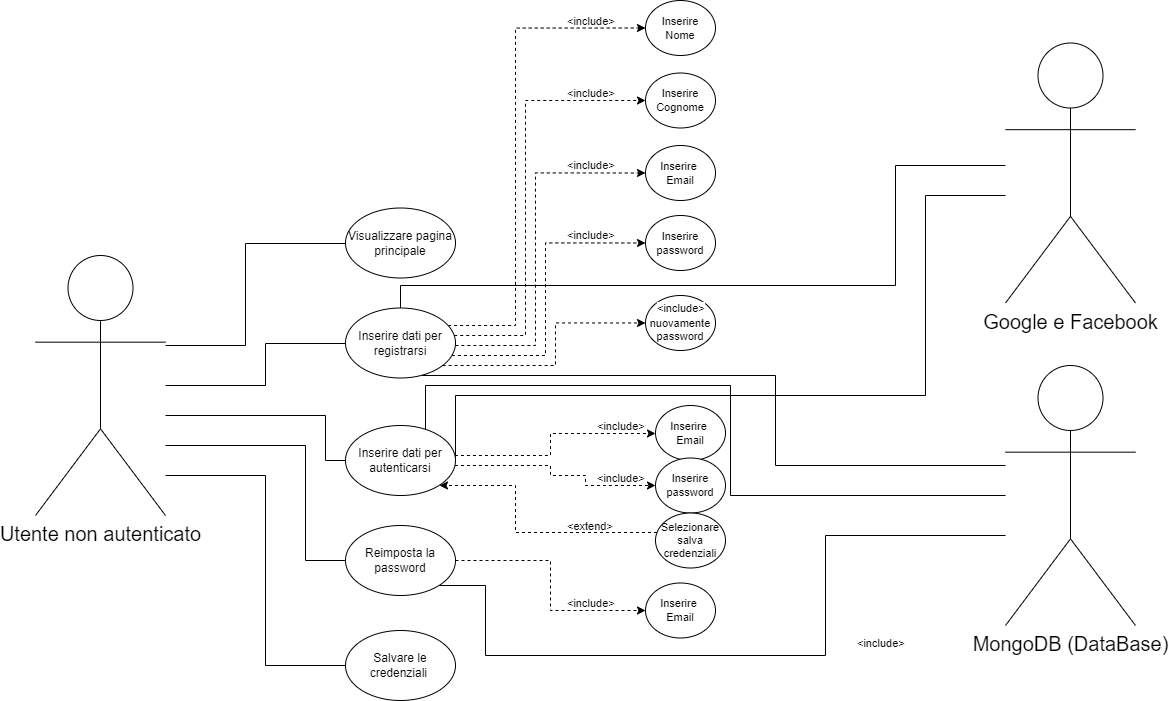

The diagram above was exported from draw.io. Its source (the exported page's mxGraphModel, read from the mxfile embedded in the PNG):
<mxGraphModel dx="1240" dy="596" grid="1" gridSize="10" guides="1" tooltips="1" connect="1" arrows="1" fold="1" page="1" pageScale="1" pageWidth="827" pageHeight="1169" math="0" shadow="0">
  <root>
    <mxCell id="0" />
    <mxCell id="1" parent="0" />
    <mxCell id="swm43nF_sXZ8Gv55U6hM-12" value="Visualizzare pagina principale" style="ellipse;whiteSpace=wrap;html=1;" parent="1" vertex="1">
      <mxGeometry x="390" y="232.5" width="110" height="70" as="geometry" />
    </mxCell>
    <mxCell id="swm43nF_sXZ8Gv55U6hM-35" style="edgeStyle=orthogonalEdgeStyle;rounded=0;orthogonalLoop=1;jettySize=auto;html=1;entryX=0;entryY=0.5;entryDx=0;entryDy=0;fontSize=11;dashed=1;" parent="1" source="swm43nF_sXZ8Gv55U6hM-13" target="swm43nF_sXZ8Gv55U6hM-29" edge="1">
      <mxGeometry relative="1" as="geometry">
        <Array as="points">
          <mxPoint x="560" y="350" />
          <mxPoint x="560" y="53" />
        </Array>
      </mxGeometry>
    </mxCell>
    <mxCell id="swm43nF_sXZ8Gv55U6hM-36" style="edgeStyle=orthogonalEdgeStyle;rounded=0;orthogonalLoop=1;jettySize=auto;html=1;entryX=0;entryY=0.5;entryDx=0;entryDy=0;fontSize=11;dashed=1;" parent="1" source="swm43nF_sXZ8Gv55U6hM-13" target="swm43nF_sXZ8Gv55U6hM-28" edge="1">
      <mxGeometry relative="1" as="geometry">
        <Array as="points">
          <mxPoint x="570" y="360" />
          <mxPoint x="570" y="125" />
        </Array>
      </mxGeometry>
    </mxCell>
    <mxCell id="swm43nF_sXZ8Gv55U6hM-37" style="edgeStyle=orthogonalEdgeStyle;rounded=0;orthogonalLoop=1;jettySize=auto;html=1;entryX=0;entryY=0.5;entryDx=0;entryDy=0;fontSize=11;dashed=1;" parent="1" source="swm43nF_sXZ8Gv55U6hM-13" target="swm43nF_sXZ8Gv55U6hM-30" edge="1">
      <mxGeometry relative="1" as="geometry">
        <Array as="points">
          <mxPoint x="580" y="370" />
          <mxPoint x="580" y="198" />
        </Array>
      </mxGeometry>
    </mxCell>
    <mxCell id="swm43nF_sXZ8Gv55U6hM-38" style="edgeStyle=orthogonalEdgeStyle;rounded=0;orthogonalLoop=1;jettySize=auto;html=1;entryX=0;entryY=0.5;entryDx=0;entryDy=0;fontSize=11;dashed=1;" parent="1" source="swm43nF_sXZ8Gv55U6hM-13" target="swm43nF_sXZ8Gv55U6hM-31" edge="1">
      <mxGeometry relative="1" as="geometry">
        <Array as="points">
          <mxPoint x="590" y="380" />
          <mxPoint x="590" y="268" />
        </Array>
      </mxGeometry>
    </mxCell>
    <mxCell id="swm43nF_sXZ8Gv55U6hM-39" style="edgeStyle=orthogonalEdgeStyle;rounded=0;orthogonalLoop=1;jettySize=auto;html=1;entryX=0;entryY=0.5;entryDx=0;entryDy=0;fontSize=11;dashed=1;" parent="1" source="swm43nF_sXZ8Gv55U6hM-13" target="swm43nF_sXZ8Gv55U6hM-32" edge="1">
      <mxGeometry relative="1" as="geometry">
        <Array as="points">
          <mxPoint x="600" y="390" />
          <mxPoint x="600" y="348" />
        </Array>
      </mxGeometry>
    </mxCell>
    <mxCell id="QnI8u392KXG1E_JasSCB-2" style="edgeStyle=orthogonalEdgeStyle;rounded=0;orthogonalLoop=1;jettySize=auto;html=1;endArrow=none;endFill=0;" edge="1" parent="1" source="swm43nF_sXZ8Gv55U6hM-13" target="QnI8u392KXG1E_JasSCB-1">
      <mxGeometry relative="1" as="geometry">
        <Array as="points">
          <mxPoint x="820" y="400" />
          <mxPoint x="820" y="490" />
        </Array>
      </mxGeometry>
    </mxCell>
    <mxCell id="QnI8u392KXG1E_JasSCB-7" style="edgeStyle=orthogonalEdgeStyle;rounded=0;orthogonalLoop=1;jettySize=auto;html=1;endArrow=none;endFill=0;" edge="1" parent="1" source="swm43nF_sXZ8Gv55U6hM-13" target="QnI8u392KXG1E_JasSCB-6">
      <mxGeometry relative="1" as="geometry">
        <Array as="points">
          <mxPoint x="445" y="310" />
          <mxPoint x="940" y="310" />
          <mxPoint x="940" y="190" />
        </Array>
      </mxGeometry>
    </mxCell>
    <mxCell id="swm43nF_sXZ8Gv55U6hM-13" value="Inserire dati per registrarsi" style="ellipse;whiteSpace=wrap;html=1;" parent="1" vertex="1">
      <mxGeometry x="390" y="332.5" width="110" height="70" as="geometry" />
    </mxCell>
    <mxCell id="swm43nF_sXZ8Gv55U6hM-51" style="edgeStyle=orthogonalEdgeStyle;rounded=0;orthogonalLoop=1;jettySize=auto;html=1;entryX=0;entryY=0.5;entryDx=0;entryDy=0;dashed=1;fontSize=11;" parent="1" source="swm43nF_sXZ8Gv55U6hM-14" target="swm43nF_sXZ8Gv55U6hM-49" edge="1">
      <mxGeometry relative="1" as="geometry">
        <Array as="points">
          <mxPoint x="595" y="480" />
          <mxPoint x="595" y="458" />
          <mxPoint x="700" y="458" />
        </Array>
      </mxGeometry>
    </mxCell>
    <mxCell id="swm43nF_sXZ8Gv55U6hM-52" style="edgeStyle=orthogonalEdgeStyle;rounded=0;orthogonalLoop=1;jettySize=auto;html=1;entryX=0;entryY=0.5;entryDx=0;entryDy=0;dashed=1;fontSize=11;" parent="1" source="swm43nF_sXZ8Gv55U6hM-14" target="swm43nF_sXZ8Gv55U6hM-50" edge="1">
      <mxGeometry relative="1" as="geometry">
        <Array as="points">
          <mxPoint x="595" y="490" />
          <mxPoint x="595" y="500" />
          <mxPoint x="630" y="500" />
          <mxPoint x="630" y="510" />
        </Array>
      </mxGeometry>
    </mxCell>
    <mxCell id="QnI8u392KXG1E_JasSCB-3" style="edgeStyle=orthogonalEdgeStyle;rounded=0;orthogonalLoop=1;jettySize=auto;html=1;endArrow=none;endFill=0;" edge="1" parent="1" source="swm43nF_sXZ8Gv55U6hM-14" target="QnI8u392KXG1E_JasSCB-1">
      <mxGeometry relative="1" as="geometry">
        <Array as="points">
          <mxPoint x="470" y="410" />
          <mxPoint x="775" y="410" />
          <mxPoint x="775" y="520" />
        </Array>
      </mxGeometry>
    </mxCell>
    <mxCell id="QnI8u392KXG1E_JasSCB-8" style="edgeStyle=orthogonalEdgeStyle;rounded=0;orthogonalLoop=1;jettySize=auto;html=1;endArrow=none;endFill=0;" edge="1" parent="1" source="swm43nF_sXZ8Gv55U6hM-14" target="QnI8u392KXG1E_JasSCB-6">
      <mxGeometry relative="1" as="geometry">
        <Array as="points">
          <mxPoint x="500" y="420" />
          <mxPoint x="970" y="420" />
          <mxPoint x="970" y="220" />
        </Array>
      </mxGeometry>
    </mxCell>
    <mxCell id="swm43nF_sXZ8Gv55U6hM-14" value="Inserire dati per autenticarsi" style="ellipse;whiteSpace=wrap;html=1;" parent="1" vertex="1">
      <mxGeometry x="390" y="450" width="110" height="70" as="geometry" />
    </mxCell>
    <mxCell id="swm43nF_sXZ8Gv55U6hM-15" value="Salvare le credenziali&amp;nbsp;" style="ellipse;whiteSpace=wrap;html=1;" parent="1" vertex="1">
      <mxGeometry x="390" y="655" width="110" height="70" as="geometry" />
    </mxCell>
    <mxCell id="swm43nF_sXZ8Gv55U6hM-62" style="edgeStyle=orthogonalEdgeStyle;rounded=0;orthogonalLoop=1;jettySize=auto;html=1;entryX=0;entryY=0.5;entryDx=0;entryDy=0;dashed=1;fontSize=11;" parent="1" source="swm43nF_sXZ8Gv55U6hM-16" target="swm43nF_sXZ8Gv55U6hM-61" edge="1">
      <mxGeometry relative="1" as="geometry" />
    </mxCell>
    <mxCell id="QnI8u392KXG1E_JasSCB-4" style="edgeStyle=orthogonalEdgeStyle;rounded=0;orthogonalLoop=1;jettySize=auto;html=1;endArrow=none;endFill=0;" edge="1" parent="1" source="swm43nF_sXZ8Gv55U6hM-16" target="QnI8u392KXG1E_JasSCB-1">
      <mxGeometry relative="1" as="geometry">
        <Array as="points">
          <mxPoint x="530" y="610" />
          <mxPoint x="530" y="680" />
          <mxPoint x="870" y="680" />
          <mxPoint x="870" y="560" />
        </Array>
      </mxGeometry>
    </mxCell>
    <mxCell id="swm43nF_sXZ8Gv55U6hM-16" value="Reimposta la password" style="ellipse;whiteSpace=wrap;html=1;" parent="1" vertex="1">
      <mxGeometry x="390" y="550" width="110" height="70" as="geometry" />
    </mxCell>
    <mxCell id="swm43nF_sXZ8Gv55U6hM-20" style="edgeStyle=orthogonalEdgeStyle;rounded=0;orthogonalLoop=1;jettySize=auto;html=1;entryX=0;entryY=0.5;entryDx=0;entryDy=0;fontSize=20;endArrow=none;endFill=0;" parent="1" source="swm43nF_sXZ8Gv55U6hM-17" target="swm43nF_sXZ8Gv55U6hM-14" edge="1">
      <mxGeometry relative="1" as="geometry">
        <Array as="points">
          <mxPoint x="370" y="440" />
          <mxPoint x="370" y="485" />
        </Array>
      </mxGeometry>
    </mxCell>
    <mxCell id="swm43nF_sXZ8Gv55U6hM-22" style="edgeStyle=orthogonalEdgeStyle;rounded=0;orthogonalLoop=1;jettySize=auto;html=1;entryX=0;entryY=0.5;entryDx=0;entryDy=0;fontSize=20;endArrow=none;endFill=0;" parent="1" source="swm43nF_sXZ8Gv55U6hM-17" target="swm43nF_sXZ8Gv55U6hM-12" edge="1">
      <mxGeometry relative="1" as="geometry">
        <Array as="points">
          <mxPoint x="290" y="370" />
          <mxPoint x="290" y="268" />
          <mxPoint x="390" y="268" />
        </Array>
      </mxGeometry>
    </mxCell>
    <mxCell id="swm43nF_sXZ8Gv55U6hM-23" style="edgeStyle=orthogonalEdgeStyle;rounded=0;orthogonalLoop=1;jettySize=auto;html=1;entryX=0;entryY=0.5;entryDx=0;entryDy=0;fontSize=20;endArrow=none;endFill=0;" parent="1" source="swm43nF_sXZ8Gv55U6hM-17" target="swm43nF_sXZ8Gv55U6hM-13" edge="1">
      <mxGeometry relative="1" as="geometry">
        <Array as="points">
          <mxPoint x="310" y="410" />
          <mxPoint x="310" y="368" />
          <mxPoint x="390" y="368" />
        </Array>
      </mxGeometry>
    </mxCell>
    <mxCell id="swm43nF_sXZ8Gv55U6hM-24" style="edgeStyle=orthogonalEdgeStyle;rounded=0;orthogonalLoop=1;jettySize=auto;html=1;entryX=0;entryY=0.5;entryDx=0;entryDy=0;fontSize=20;endArrow=none;endFill=0;" parent="1" source="swm43nF_sXZ8Gv55U6hM-17" target="swm43nF_sXZ8Gv55U6hM-15" edge="1">
      <mxGeometry relative="1" as="geometry">
        <Array as="points">
          <mxPoint x="310" y="500" />
          <mxPoint x="310" y="690" />
        </Array>
      </mxGeometry>
    </mxCell>
    <mxCell id="swm43nF_sXZ8Gv55U6hM-25" style="edgeStyle=orthogonalEdgeStyle;rounded=0;orthogonalLoop=1;jettySize=auto;html=1;entryX=0;entryY=0.5;entryDx=0;entryDy=0;fontSize=20;endArrow=none;endFill=0;" parent="1" source="swm43nF_sXZ8Gv55U6hM-17" target="swm43nF_sXZ8Gv55U6hM-16" edge="1">
      <mxGeometry relative="1" as="geometry">
        <Array as="points">
          <mxPoint x="350" y="470" />
          <mxPoint x="350" y="585" />
        </Array>
      </mxGeometry>
    </mxCell>
    <mxCell id="swm43nF_sXZ8Gv55U6hM-17" value="&lt;font style=&quot;font-size: 20px;&quot;&gt;Utente non autenticato&lt;/font&gt;" style="shape=umlActor;verticalLabelPosition=bottom;verticalAlign=top;html=1;outlineConnect=0;" parent="1" vertex="1">
      <mxGeometry x="80" y="280" width="130" height="260" as="geometry" />
    </mxCell>
    <mxCell id="swm43nF_sXZ8Gv55U6hM-28" value="Inserire Cognome" style="ellipse;whiteSpace=wrap;html=1;fontSize=11;" parent="1" vertex="1">
      <mxGeometry x="690" y="97.5" width="70" height="55" as="geometry" />
    </mxCell>
    <mxCell id="swm43nF_sXZ8Gv55U6hM-29" value="Inserire Nome" style="ellipse;whiteSpace=wrap;html=1;fontSize=11;" parent="1" vertex="1">
      <mxGeometry x="690" y="25" width="70" height="55" as="geometry" />
    </mxCell>
    <mxCell id="swm43nF_sXZ8Gv55U6hM-30" value="Inserire&amp;nbsp; Email" style="ellipse;whiteSpace=wrap;html=1;fontSize=11;" parent="1" vertex="1">
      <mxGeometry x="690" y="170" width="70" height="55" as="geometry" />
    </mxCell>
    <mxCell id="swm43nF_sXZ8Gv55U6hM-31" value="Inserire password" style="ellipse;whiteSpace=wrap;html=1;fontSize=11;" parent="1" vertex="1">
      <mxGeometry x="690" y="240" width="70" height="55" as="geometry" />
    </mxCell>
    <mxCell id="swm43nF_sXZ8Gv55U6hM-32" value="Inserire nuovamente password" style="ellipse;whiteSpace=wrap;html=1;fontSize=11;" parent="1" vertex="1">
      <mxGeometry x="690" y="320" width="70" height="55" as="geometry" />
    </mxCell>
    <mxCell id="swm43nF_sXZ8Gv55U6hM-42" value="&lt;span style=&quot;color: rgb(0, 0, 0); font-family: Helvetica; font-size: 11px; font-style: normal; font-variant-ligatures: normal; font-variant-caps: normal; font-weight: 400; letter-spacing: normal; orphans: 2; text-align: center; text-indent: 0px; text-transform: none; widows: 2; word-spacing: 0px; -webkit-text-stroke-width: 0px; background-color: rgb(255, 255, 255); text-decoration-thickness: initial; text-decoration-style: initial; text-decoration-color: initial; float: none; display: inline !important;&quot;&gt;&amp;lt;include&amp;gt;&lt;/span&gt;" style="text;whiteSpace=wrap;html=1;fontSize=11;" parent="1" vertex="1">
      <mxGeometry x="610" y="32.5" width="80" height="40" as="geometry" />
    </mxCell>
    <mxCell id="swm43nF_sXZ8Gv55U6hM-44" value="&lt;span style=&quot;color: rgb(0, 0, 0); font-family: Helvetica; font-size: 11px; font-style: normal; font-variant-ligatures: normal; font-variant-caps: normal; font-weight: 400; letter-spacing: normal; orphans: 2; text-align: center; text-indent: 0px; text-transform: none; widows: 2; word-spacing: 0px; -webkit-text-stroke-width: 0px; background-color: rgb(255, 255, 255); text-decoration-thickness: initial; text-decoration-style: initial; text-decoration-color: initial; float: none; display: inline !important;&quot;&gt;&amp;lt;include&amp;gt;&lt;/span&gt;" style="text;whiteSpace=wrap;html=1;fontSize=11;" parent="1" vertex="1">
      <mxGeometry x="610" y="105" width="80" height="40" as="geometry" />
    </mxCell>
    <mxCell id="swm43nF_sXZ8Gv55U6hM-45" value="&lt;span style=&quot;color: rgb(0, 0, 0); font-family: Helvetica; font-size: 11px; font-style: normal; font-variant-ligatures: normal; font-variant-caps: normal; font-weight: 400; letter-spacing: normal; orphans: 2; text-align: center; text-indent: 0px; text-transform: none; widows: 2; word-spacing: 0px; -webkit-text-stroke-width: 0px; background-color: rgb(255, 255, 255); text-decoration-thickness: initial; text-decoration-style: initial; text-decoration-color: initial; float: none; display: inline !important;&quot;&gt;&amp;lt;include&amp;gt;&lt;/span&gt;" style="text;whiteSpace=wrap;html=1;fontSize=11;" parent="1" vertex="1">
      <mxGeometry x="610" y="177.5" width="80" height="40" as="geometry" />
    </mxCell>
    <mxCell id="swm43nF_sXZ8Gv55U6hM-46" value="&lt;span style=&quot;color: rgb(0, 0, 0); font-family: Helvetica; font-size: 11px; font-style: normal; font-variant-ligatures: normal; font-variant-caps: normal; font-weight: 400; letter-spacing: normal; orphans: 2; text-align: center; text-indent: 0px; text-transform: none; widows: 2; word-spacing: 0px; -webkit-text-stroke-width: 0px; background-color: rgb(255, 255, 255); text-decoration-thickness: initial; text-decoration-style: initial; text-decoration-color: initial; float: none; display: inline !important;&quot;&gt;&amp;lt;include&amp;gt;&lt;/span&gt;" style="text;whiteSpace=wrap;html=1;fontSize=11;" parent="1" vertex="1">
      <mxGeometry x="610" y="247.5" width="80" height="40" as="geometry" />
    </mxCell>
    <mxCell id="swm43nF_sXZ8Gv55U6hM-47" value="&lt;span style=&quot;color: rgb(0, 0, 0); font-family: Helvetica; font-size: 11px; font-style: normal; font-variant-ligatures: normal; font-variant-caps: normal; font-weight: 400; letter-spacing: normal; orphans: 2; text-align: center; text-indent: 0px; text-transform: none; widows: 2; word-spacing: 0px; -webkit-text-stroke-width: 0px; background-color: rgb(255, 255, 255); text-decoration-thickness: initial; text-decoration-style: initial; text-decoration-color: initial; float: none; display: inline !important;&quot;&gt;&amp;lt;include&amp;gt;&lt;/span&gt;" style="text;whiteSpace=wrap;html=1;fontSize=11;" parent="1" vertex="1">
      <mxGeometry x="700" y="320" width="80" height="40" as="geometry" />
    </mxCell>
    <mxCell id="swm43nF_sXZ8Gv55U6hM-49" value="Inserire&amp;nbsp; Email" style="ellipse;whiteSpace=wrap;html=1;fontSize=11;" parent="1" vertex="1">
      <mxGeometry x="700" y="430" width="70" height="55" as="geometry" />
    </mxCell>
    <mxCell id="swm43nF_sXZ8Gv55U6hM-50" value="Inserire password" style="ellipse;whiteSpace=wrap;html=1;fontSize=11;" parent="1" vertex="1">
      <mxGeometry x="700" y="482.5" width="70" height="55" as="geometry" />
    </mxCell>
    <mxCell id="swm43nF_sXZ8Gv55U6hM-54" value="&lt;span style=&quot;color: rgb(0, 0, 0); font-family: Helvetica; font-size: 11px; font-style: normal; font-variant-ligatures: normal; font-variant-caps: normal; font-weight: 400; letter-spacing: normal; orphans: 2; text-align: center; text-indent: 0px; text-transform: none; widows: 2; word-spacing: 0px; -webkit-text-stroke-width: 0px; background-color: rgb(255, 255, 255); text-decoration-thickness: initial; text-decoration-style: initial; text-decoration-color: initial; float: none; display: inline !important;&quot;&gt;&amp;lt;include&amp;gt;&lt;/span&gt;" style="text;whiteSpace=wrap;html=1;fontSize=11;" parent="1" vertex="1">
      <mxGeometry x="900" y="655" width="80" height="40" as="geometry" />
    </mxCell>
    <mxCell id="swm43nF_sXZ8Gv55U6hM-60" style="edgeStyle=orthogonalEdgeStyle;rounded=0;orthogonalLoop=1;jettySize=auto;html=1;entryX=1;entryY=1;entryDx=0;entryDy=0;dashed=1;fontSize=11;" parent="1" source="swm43nF_sXZ8Gv55U6hM-55" target="swm43nF_sXZ8Gv55U6hM-14" edge="1">
      <mxGeometry relative="1" as="geometry">
        <Array as="points">
          <mxPoint x="560" y="557" />
          <mxPoint x="560" y="510" />
          <mxPoint x="484" y="510" />
        </Array>
      </mxGeometry>
    </mxCell>
    <mxCell id="swm43nF_sXZ8Gv55U6hM-55" value="Selezionare salva credenziali" style="ellipse;whiteSpace=wrap;html=1;fontSize=11;" parent="1" vertex="1">
      <mxGeometry x="700" y="537.5" width="70" height="55" as="geometry" />
    </mxCell>
    <mxCell id="swm43nF_sXZ8Gv55U6hM-58" value="&lt;span style=&quot;color: rgb(0, 0, 0); font-family: Helvetica; font-size: 11px; font-style: normal; font-variant-ligatures: normal; font-variant-caps: normal; font-weight: 400; letter-spacing: normal; orphans: 2; text-align: center; text-indent: 0px; text-transform: none; widows: 2; word-spacing: 0px; -webkit-text-stroke-width: 0px; background-color: rgb(255, 255, 255); text-decoration-thickness: initial; text-decoration-style: initial; text-decoration-color: initial; float: none; display: inline !important;&quot;&gt;&amp;lt;extend&amp;gt;&lt;/span&gt;" style="text;whiteSpace=wrap;html=1;fontSize=11;" parent="1" vertex="1">
      <mxGeometry x="610" y="537.5" width="80" height="40" as="geometry" />
    </mxCell>
    <mxCell id="swm43nF_sXZ8Gv55U6hM-61" value="Inserire&amp;nbsp; Email" style="ellipse;whiteSpace=wrap;html=1;fontSize=11;" parent="1" vertex="1">
      <mxGeometry x="690" y="607.5" width="70" height="55" as="geometry" />
    </mxCell>
    <mxCell id="swm43nF_sXZ8Gv55U6hM-63" value="&lt;span style=&quot;color: rgb(0, 0, 0); font-family: Helvetica; font-size: 11px; font-style: normal; font-variant-ligatures: normal; font-variant-caps: normal; font-weight: 400; letter-spacing: normal; orphans: 2; text-align: center; text-indent: 0px; text-transform: none; widows: 2; word-spacing: 0px; -webkit-text-stroke-width: 0px; background-color: rgb(255, 255, 255); text-decoration-thickness: initial; text-decoration-style: initial; text-decoration-color: initial; float: none; display: inline !important;&quot;&gt;&amp;lt;include&amp;gt;&lt;/span&gt;" style="text;whiteSpace=wrap;html=1;fontSize=11;" parent="1" vertex="1">
      <mxGeometry x="610" y="615" width="80" height="40" as="geometry" />
    </mxCell>
    <mxCell id="QnI8u392KXG1E_JasSCB-1" value="&lt;font style=&quot;font-size: 20px;&quot;&gt;MongoDB (DataBase)&lt;/font&gt;" style="shape=umlActor;verticalLabelPosition=bottom;verticalAlign=top;html=1;outlineConnect=0;" vertex="1" parent="1">
      <mxGeometry x="1050" y="390" width="130" height="260" as="geometry" />
    </mxCell>
    <mxCell id="QnI8u392KXG1E_JasSCB-6" value="&lt;font style=&quot;font-size: 20px;&quot;&gt;Google e Facebook&lt;br&gt;&lt;/font&gt;" style="shape=umlActor;verticalLabelPosition=bottom;verticalAlign=top;html=1;outlineConnect=0;" vertex="1" parent="1">
      <mxGeometry x="1050" y="67.5" width="130" height="260" as="geometry" />
    </mxCell>
    <mxCell id="QnI8u392KXG1E_JasSCB-9" value="&lt;span style=&quot;color: rgb(0, 0, 0); font-family: Helvetica; font-size: 11px; font-style: normal; font-variant-ligatures: normal; font-variant-caps: normal; font-weight: 400; letter-spacing: normal; orphans: 2; text-align: center; text-indent: 0px; text-transform: none; widows: 2; word-spacing: 0px; -webkit-text-stroke-width: 0px; background-color: rgb(255, 255, 255); text-decoration-thickness: initial; text-decoration-style: initial; text-decoration-color: initial; float: none; display: inline !important;&quot;&gt;&amp;lt;include&amp;gt;&lt;/span&gt;" style="text;whiteSpace=wrap;html=1;fontSize=11;" vertex="1" parent="1">
      <mxGeometry x="640" y="490" width="80" height="40" as="geometry" />
    </mxCell>
    <mxCell id="QnI8u392KXG1E_JasSCB-10" value="&lt;span style=&quot;color: rgb(0, 0, 0); font-family: Helvetica; font-size: 11px; font-style: normal; font-variant-ligatures: normal; font-variant-caps: normal; font-weight: 400; letter-spacing: normal; orphans: 2; text-align: center; text-indent: 0px; text-transform: none; widows: 2; word-spacing: 0px; -webkit-text-stroke-width: 0px; background-color: rgb(255, 255, 255); text-decoration-thickness: initial; text-decoration-style: initial; text-decoration-color: initial; float: none; display: inline !important;&quot;&gt;&amp;lt;include&amp;gt;&lt;/span&gt;" style="text;whiteSpace=wrap;html=1;fontSize=11;" vertex="1" parent="1">
      <mxGeometry x="640" y="437.5" width="80" height="40" as="geometry" />
    </mxCell>
  </root>
</mxGraphModel>